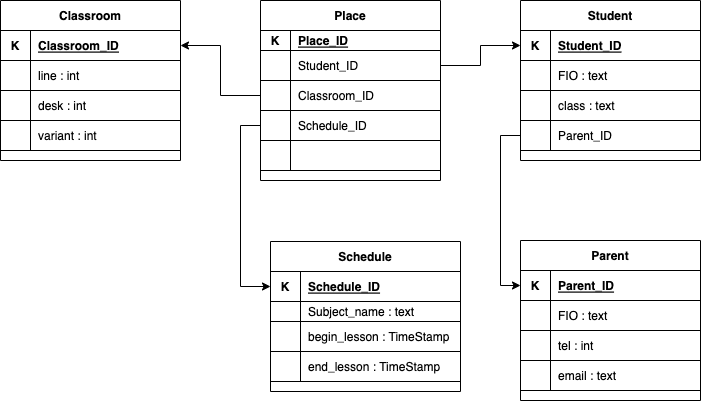

The diagram above was exported from draw.io. Its source (the exported page's mxGraphModel, read from the mxfile embedded in the PNG):
<mxGraphModel dx="642" dy="376" grid="1" gridSize="10" guides="1" tooltips="1" connect="1" arrows="1" fold="1" page="1" pageScale="1" pageWidth="827" pageHeight="1169" math="0" shadow="0">
  <root>
    <mxCell id="0" />
    <mxCell id="1" parent="0" />
    <mxCell id="M4bvWthlJyCZbKvUKzVq-1" value="Classroom" style="shape=table;startSize=30;container=1;collapsible=1;childLayout=tableLayout;fixedRows=1;rowLines=0;fontStyle=1;align=center;resizeLast=1;" parent="1" vertex="1">
      <mxGeometry x="80" y="160" width="180" height="160" as="geometry" />
    </mxCell>
    <mxCell id="M4bvWthlJyCZbKvUKzVq-2" value="" style="shape=tableRow;horizontal=0;startSize=0;swimlaneHead=0;swimlaneBody=0;fillColor=none;collapsible=0;dropTarget=0;points=[[0,0.5],[1,0.5]];portConstraint=eastwest;top=0;left=0;right=0;bottom=1;" parent="M4bvWthlJyCZbKvUKzVq-1" vertex="1">
      <mxGeometry y="30" width="180" height="30" as="geometry" />
    </mxCell>
    <mxCell id="M4bvWthlJyCZbKvUKzVq-3" value="K" style="shape=partialRectangle;connectable=0;fillColor=none;top=0;left=0;bottom=0;right=0;fontStyle=1;overflow=hidden;" parent="M4bvWthlJyCZbKvUKzVq-2" vertex="1">
      <mxGeometry width="30" height="30" as="geometry">
        <mxRectangle width="30" height="30" as="alternateBounds" />
      </mxGeometry>
    </mxCell>
    <mxCell id="M4bvWthlJyCZbKvUKzVq-4" value="Classroom_ID" style="shape=partialRectangle;connectable=0;fillColor=none;top=0;left=0;bottom=0;right=0;align=left;spacingLeft=6;fontStyle=5;overflow=hidden;" parent="M4bvWthlJyCZbKvUKzVq-2" vertex="1">
      <mxGeometry x="30" width="150" height="30" as="geometry">
        <mxRectangle width="150" height="30" as="alternateBounds" />
      </mxGeometry>
    </mxCell>
    <mxCell id="M4bvWthlJyCZbKvUKzVq-5" value="" style="shape=tableRow;horizontal=0;startSize=0;swimlaneHead=0;swimlaneBody=0;fillColor=none;collapsible=0;dropTarget=0;points=[[0,0.5],[1,0.5]];portConstraint=eastwest;top=0;left=0;right=0;bottom=0;" parent="M4bvWthlJyCZbKvUKzVq-1" vertex="1">
      <mxGeometry y="60" width="180" height="30" as="geometry" />
    </mxCell>
    <mxCell id="M4bvWthlJyCZbKvUKzVq-6" value="" style="shape=partialRectangle;connectable=0;fillColor=none;top=0;left=0;bottom=0;right=0;editable=1;overflow=hidden;" parent="M4bvWthlJyCZbKvUKzVq-5" vertex="1">
      <mxGeometry width="30" height="30" as="geometry">
        <mxRectangle width="30" height="30" as="alternateBounds" />
      </mxGeometry>
    </mxCell>
    <mxCell id="M4bvWthlJyCZbKvUKzVq-7" value="line : int" style="shape=partialRectangle;connectable=0;fillColor=none;top=0;left=0;bottom=0;right=0;align=left;spacingLeft=6;overflow=hidden;" parent="M4bvWthlJyCZbKvUKzVq-5" vertex="1">
      <mxGeometry x="30" width="150" height="30" as="geometry">
        <mxRectangle width="150" height="30" as="alternateBounds" />
      </mxGeometry>
    </mxCell>
    <mxCell id="M4bvWthlJyCZbKvUKzVq-8" value="" style="shape=tableRow;horizontal=0;startSize=0;swimlaneHead=0;swimlaneBody=0;fillColor=none;collapsible=0;dropTarget=0;points=[[0,0.5],[1,0.5]];portConstraint=eastwest;top=0;left=0;right=0;bottom=0;" parent="M4bvWthlJyCZbKvUKzVq-1" vertex="1">
      <mxGeometry y="90" width="180" height="30" as="geometry" />
    </mxCell>
    <mxCell id="M4bvWthlJyCZbKvUKzVq-9" value="" style="shape=partialRectangle;connectable=0;fillColor=none;top=0;left=0;bottom=0;right=0;editable=1;overflow=hidden;" parent="M4bvWthlJyCZbKvUKzVq-8" vertex="1">
      <mxGeometry width="30" height="30" as="geometry">
        <mxRectangle width="30" height="30" as="alternateBounds" />
      </mxGeometry>
    </mxCell>
    <mxCell id="M4bvWthlJyCZbKvUKzVq-10" value="desk : int" style="shape=partialRectangle;connectable=0;fillColor=none;top=0;left=0;bottom=0;right=0;align=left;spacingLeft=6;overflow=hidden;" parent="M4bvWthlJyCZbKvUKzVq-8" vertex="1">
      <mxGeometry x="30" width="150" height="30" as="geometry">
        <mxRectangle width="150" height="30" as="alternateBounds" />
      </mxGeometry>
    </mxCell>
    <mxCell id="M4bvWthlJyCZbKvUKzVq-11" value="" style="shape=tableRow;horizontal=0;startSize=0;swimlaneHead=0;swimlaneBody=0;fillColor=none;collapsible=0;dropTarget=0;points=[[0,0.5],[1,0.5]];portConstraint=eastwest;top=0;left=0;right=0;bottom=0;" parent="M4bvWthlJyCZbKvUKzVq-1" vertex="1">
      <mxGeometry y="120" width="180" height="30" as="geometry" />
    </mxCell>
    <mxCell id="M4bvWthlJyCZbKvUKzVq-12" value="" style="shape=partialRectangle;connectable=0;fillColor=none;top=0;left=0;bottom=0;right=0;editable=1;overflow=hidden;" parent="M4bvWthlJyCZbKvUKzVq-11" vertex="1">
      <mxGeometry width="30" height="30" as="geometry">
        <mxRectangle width="30" height="30" as="alternateBounds" />
      </mxGeometry>
    </mxCell>
    <mxCell id="M4bvWthlJyCZbKvUKzVq-13" value="variant : int" style="shape=partialRectangle;connectable=0;fillColor=none;top=0;left=0;bottom=0;right=0;align=left;spacingLeft=6;overflow=hidden;" parent="M4bvWthlJyCZbKvUKzVq-11" vertex="1">
      <mxGeometry x="30" width="150" height="30" as="geometry">
        <mxRectangle width="150" height="30" as="alternateBounds" />
      </mxGeometry>
    </mxCell>
    <mxCell id="M4bvWthlJyCZbKvUKzVq-14" value="Student" style="shape=table;startSize=30;container=1;collapsible=1;childLayout=tableLayout;fixedRows=1;rowLines=0;fontStyle=1;align=center;resizeLast=1;" parent="1" vertex="1">
      <mxGeometry x="600" y="160" width="180" height="160" as="geometry" />
    </mxCell>
    <mxCell id="M4bvWthlJyCZbKvUKzVq-15" value="" style="shape=tableRow;horizontal=0;startSize=0;swimlaneHead=0;swimlaneBody=0;fillColor=none;collapsible=0;dropTarget=0;points=[[0,0.5],[1,0.5]];portConstraint=eastwest;top=0;left=0;right=0;bottom=1;" parent="M4bvWthlJyCZbKvUKzVq-14" vertex="1">
      <mxGeometry y="30" width="180" height="30" as="geometry" />
    </mxCell>
    <mxCell id="M4bvWthlJyCZbKvUKzVq-16" value="K" style="shape=partialRectangle;connectable=0;fillColor=none;top=0;left=0;bottom=0;right=0;fontStyle=1;overflow=hidden;" parent="M4bvWthlJyCZbKvUKzVq-15" vertex="1">
      <mxGeometry width="30" height="30" as="geometry">
        <mxRectangle width="30" height="30" as="alternateBounds" />
      </mxGeometry>
    </mxCell>
    <mxCell id="M4bvWthlJyCZbKvUKzVq-17" value="Student_ID" style="shape=partialRectangle;connectable=0;fillColor=none;top=0;left=0;bottom=0;right=0;align=left;spacingLeft=6;fontStyle=5;overflow=hidden;" parent="M4bvWthlJyCZbKvUKzVq-15" vertex="1">
      <mxGeometry x="30" width="150" height="30" as="geometry">
        <mxRectangle width="150" height="30" as="alternateBounds" />
      </mxGeometry>
    </mxCell>
    <mxCell id="M4bvWthlJyCZbKvUKzVq-18" value="" style="shape=tableRow;horizontal=0;startSize=0;swimlaneHead=0;swimlaneBody=0;fillColor=none;collapsible=0;dropTarget=0;points=[[0,0.5],[1,0.5]];portConstraint=eastwest;top=0;left=0;right=0;bottom=0;" parent="M4bvWthlJyCZbKvUKzVq-14" vertex="1">
      <mxGeometry y="60" width="180" height="30" as="geometry" />
    </mxCell>
    <mxCell id="M4bvWthlJyCZbKvUKzVq-19" value="" style="shape=partialRectangle;connectable=0;fillColor=none;top=0;left=0;bottom=0;right=0;editable=1;overflow=hidden;" parent="M4bvWthlJyCZbKvUKzVq-18" vertex="1">
      <mxGeometry width="30" height="30" as="geometry">
        <mxRectangle width="30" height="30" as="alternateBounds" />
      </mxGeometry>
    </mxCell>
    <mxCell id="M4bvWthlJyCZbKvUKzVq-20" value="FIO : text" style="shape=partialRectangle;connectable=0;fillColor=none;top=0;left=0;bottom=0;right=0;align=left;spacingLeft=6;overflow=hidden;" parent="M4bvWthlJyCZbKvUKzVq-18" vertex="1">
      <mxGeometry x="30" width="150" height="30" as="geometry">
        <mxRectangle width="150" height="30" as="alternateBounds" />
      </mxGeometry>
    </mxCell>
    <mxCell id="M4bvWthlJyCZbKvUKzVq-21" value="" style="shape=tableRow;horizontal=0;startSize=0;swimlaneHead=0;swimlaneBody=0;fillColor=none;collapsible=0;dropTarget=0;points=[[0,0.5],[1,0.5]];portConstraint=eastwest;top=0;left=0;right=0;bottom=0;" parent="M4bvWthlJyCZbKvUKzVq-14" vertex="1">
      <mxGeometry y="90" width="180" height="30" as="geometry" />
    </mxCell>
    <mxCell id="M4bvWthlJyCZbKvUKzVq-22" value="" style="shape=partialRectangle;connectable=0;fillColor=none;top=0;left=0;bottom=0;right=0;editable=1;overflow=hidden;" parent="M4bvWthlJyCZbKvUKzVq-21" vertex="1">
      <mxGeometry width="30" height="30" as="geometry">
        <mxRectangle width="30" height="30" as="alternateBounds" />
      </mxGeometry>
    </mxCell>
    <mxCell id="M4bvWthlJyCZbKvUKzVq-23" value="class : text" style="shape=partialRectangle;connectable=0;fillColor=none;top=0;left=0;bottom=0;right=0;align=left;spacingLeft=6;overflow=hidden;" parent="M4bvWthlJyCZbKvUKzVq-21" vertex="1">
      <mxGeometry x="30" width="150" height="30" as="geometry">
        <mxRectangle width="150" height="30" as="alternateBounds" />
      </mxGeometry>
    </mxCell>
    <mxCell id="M4bvWthlJyCZbKvUKzVq-24" value="" style="shape=tableRow;horizontal=0;startSize=0;swimlaneHead=0;swimlaneBody=0;fillColor=none;collapsible=0;dropTarget=0;points=[[0,0.5],[1,0.5]];portConstraint=eastwest;top=0;left=0;right=0;bottom=0;" parent="M4bvWthlJyCZbKvUKzVq-14" vertex="1">
      <mxGeometry y="120" width="180" height="30" as="geometry" />
    </mxCell>
    <mxCell id="M4bvWthlJyCZbKvUKzVq-25" value="" style="shape=partialRectangle;connectable=0;fillColor=none;top=0;left=0;bottom=0;right=0;editable=1;overflow=hidden;" parent="M4bvWthlJyCZbKvUKzVq-24" vertex="1">
      <mxGeometry width="30" height="30" as="geometry">
        <mxRectangle width="30" height="30" as="alternateBounds" />
      </mxGeometry>
    </mxCell>
    <mxCell id="M4bvWthlJyCZbKvUKzVq-26" value="Parent_ID" style="shape=partialRectangle;connectable=0;fillColor=none;top=0;left=0;bottom=0;right=0;align=left;spacingLeft=6;overflow=hidden;" parent="M4bvWthlJyCZbKvUKzVq-24" vertex="1">
      <mxGeometry x="30" width="150" height="30" as="geometry">
        <mxRectangle width="150" height="30" as="alternateBounds" />
      </mxGeometry>
    </mxCell>
    <mxCell id="M4bvWthlJyCZbKvUKzVq-27" value="Place" style="shape=table;startSize=30;container=1;collapsible=1;childLayout=tableLayout;fixedRows=1;rowLines=0;fontStyle=1;align=center;resizeLast=1;" parent="1" vertex="1">
      <mxGeometry x="340" y="160" width="180" height="180" as="geometry" />
    </mxCell>
    <mxCell id="M4bvWthlJyCZbKvUKzVq-28" value="" style="shape=tableRow;horizontal=0;startSize=0;swimlaneHead=0;swimlaneBody=0;fillColor=none;collapsible=0;dropTarget=0;points=[[0,0.5],[1,0.5]];portConstraint=eastwest;top=0;left=0;right=0;bottom=1;" parent="M4bvWthlJyCZbKvUKzVq-27" vertex="1">
      <mxGeometry y="30" width="180" height="20" as="geometry" />
    </mxCell>
    <mxCell id="M4bvWthlJyCZbKvUKzVq-29" value="K" style="shape=partialRectangle;connectable=0;fillColor=none;top=0;left=0;bottom=0;right=0;fontStyle=1;overflow=hidden;" parent="M4bvWthlJyCZbKvUKzVq-28" vertex="1">
      <mxGeometry width="30" height="20" as="geometry">
        <mxRectangle width="30" height="20" as="alternateBounds" />
      </mxGeometry>
    </mxCell>
    <mxCell id="M4bvWthlJyCZbKvUKzVq-30" value="Place_ID" style="shape=partialRectangle;connectable=0;fillColor=none;top=0;left=0;bottom=0;right=0;align=left;spacingLeft=6;fontStyle=5;overflow=hidden;" parent="M4bvWthlJyCZbKvUKzVq-28" vertex="1">
      <mxGeometry x="30" width="150" height="20" as="geometry">
        <mxRectangle width="150" height="20" as="alternateBounds" />
      </mxGeometry>
    </mxCell>
    <mxCell id="M4bvWthlJyCZbKvUKzVq-31" value="" style="shape=tableRow;horizontal=0;startSize=0;swimlaneHead=0;swimlaneBody=0;fillColor=none;collapsible=0;dropTarget=0;points=[[0,0.5],[1,0.5]];portConstraint=eastwest;top=0;left=0;right=0;bottom=0;" parent="M4bvWthlJyCZbKvUKzVq-27" vertex="1">
      <mxGeometry y="50" width="180" height="30" as="geometry" />
    </mxCell>
    <mxCell id="M4bvWthlJyCZbKvUKzVq-32" value="" style="shape=partialRectangle;connectable=0;fillColor=none;top=0;left=0;bottom=0;right=0;editable=1;overflow=hidden;" parent="M4bvWthlJyCZbKvUKzVq-31" vertex="1">
      <mxGeometry width="30" height="30" as="geometry">
        <mxRectangle width="30" height="30" as="alternateBounds" />
      </mxGeometry>
    </mxCell>
    <mxCell id="M4bvWthlJyCZbKvUKzVq-33" value="Student_ID" style="shape=partialRectangle;connectable=0;fillColor=none;top=0;left=0;bottom=0;right=0;align=left;spacingLeft=6;overflow=hidden;" parent="M4bvWthlJyCZbKvUKzVq-31" vertex="1">
      <mxGeometry x="30" width="150" height="30" as="geometry">
        <mxRectangle width="150" height="30" as="alternateBounds" />
      </mxGeometry>
    </mxCell>
    <mxCell id="M4bvWthlJyCZbKvUKzVq-34" value="" style="shape=tableRow;horizontal=0;startSize=0;swimlaneHead=0;swimlaneBody=0;fillColor=none;collapsible=0;dropTarget=0;points=[[0,0.5],[1,0.5]];portConstraint=eastwest;top=0;left=0;right=0;bottom=0;" parent="M4bvWthlJyCZbKvUKzVq-27" vertex="1">
      <mxGeometry y="80" width="180" height="30" as="geometry" />
    </mxCell>
    <mxCell id="M4bvWthlJyCZbKvUKzVq-35" value="" style="shape=partialRectangle;connectable=0;fillColor=none;top=0;left=0;bottom=0;right=0;editable=1;overflow=hidden;" parent="M4bvWthlJyCZbKvUKzVq-34" vertex="1">
      <mxGeometry width="30" height="30" as="geometry">
        <mxRectangle width="30" height="30" as="alternateBounds" />
      </mxGeometry>
    </mxCell>
    <mxCell id="M4bvWthlJyCZbKvUKzVq-36" value="Classroom_ID" style="shape=partialRectangle;connectable=0;fillColor=none;top=0;left=0;bottom=0;right=0;align=left;spacingLeft=6;overflow=hidden;" parent="M4bvWthlJyCZbKvUKzVq-34" vertex="1">
      <mxGeometry x="30" width="150" height="30" as="geometry">
        <mxRectangle width="150" height="30" as="alternateBounds" />
      </mxGeometry>
    </mxCell>
    <mxCell id="M4bvWthlJyCZbKvUKzVq-37" value="" style="shape=tableRow;horizontal=0;startSize=0;swimlaneHead=0;swimlaneBody=0;fillColor=none;collapsible=0;dropTarget=0;points=[[0,0.5],[1,0.5]];portConstraint=eastwest;top=0;left=0;right=0;bottom=0;" parent="M4bvWthlJyCZbKvUKzVq-27" vertex="1">
      <mxGeometry y="110" width="180" height="30" as="geometry" />
    </mxCell>
    <mxCell id="M4bvWthlJyCZbKvUKzVq-38" value="" style="shape=partialRectangle;connectable=0;fillColor=none;top=0;left=0;bottom=0;right=0;editable=1;overflow=hidden;" parent="M4bvWthlJyCZbKvUKzVq-37" vertex="1">
      <mxGeometry width="30" height="30" as="geometry">
        <mxRectangle width="30" height="30" as="alternateBounds" />
      </mxGeometry>
    </mxCell>
    <mxCell id="M4bvWthlJyCZbKvUKzVq-39" value="Schedule_ID" style="shape=partialRectangle;connectable=0;fillColor=none;top=0;left=0;bottom=0;right=0;align=left;spacingLeft=6;overflow=hidden;" parent="M4bvWthlJyCZbKvUKzVq-37" vertex="1">
      <mxGeometry x="30" width="150" height="30" as="geometry">
        <mxRectangle width="150" height="30" as="alternateBounds" />
      </mxGeometry>
    </mxCell>
    <mxCell id="M4bvWthlJyCZbKvUKzVq-72" value="" style="shape=tableRow;horizontal=0;startSize=0;swimlaneHead=0;swimlaneBody=0;fillColor=none;collapsible=0;dropTarget=0;points=[[0,0.5],[1,0.5]];portConstraint=eastwest;top=0;left=0;right=0;bottom=0;" parent="M4bvWthlJyCZbKvUKzVq-27" vertex="1">
      <mxGeometry y="140" width="180" height="30" as="geometry" />
    </mxCell>
    <mxCell id="M4bvWthlJyCZbKvUKzVq-73" value="" style="shape=partialRectangle;connectable=0;fillColor=none;top=0;left=0;bottom=0;right=0;editable=1;overflow=hidden;" parent="M4bvWthlJyCZbKvUKzVq-72" vertex="1">
      <mxGeometry width="30" height="30" as="geometry">
        <mxRectangle width="30" height="30" as="alternateBounds" />
      </mxGeometry>
    </mxCell>
    <mxCell id="M4bvWthlJyCZbKvUKzVq-74" value="" style="shape=partialRectangle;connectable=0;fillColor=none;top=0;left=0;bottom=0;right=0;align=left;spacingLeft=6;overflow=hidden;" parent="M4bvWthlJyCZbKvUKzVq-72" vertex="1">
      <mxGeometry x="30" width="150" height="30" as="geometry">
        <mxRectangle width="150" height="30" as="alternateBounds" />
      </mxGeometry>
    </mxCell>
    <mxCell id="M4bvWthlJyCZbKvUKzVq-80" value="Parent" style="shape=table;startSize=30;container=1;collapsible=1;childLayout=tableLayout;fixedRows=1;rowLines=0;fontStyle=1;align=center;resizeLast=1;" parent="1" vertex="1">
      <mxGeometry x="600" y="400" width="180" height="160" as="geometry" />
    </mxCell>
    <mxCell id="M4bvWthlJyCZbKvUKzVq-81" value="" style="shape=tableRow;horizontal=0;startSize=0;swimlaneHead=0;swimlaneBody=0;fillColor=none;collapsible=0;dropTarget=0;points=[[0,0.5],[1,0.5]];portConstraint=eastwest;top=0;left=0;right=0;bottom=1;" parent="M4bvWthlJyCZbKvUKzVq-80" vertex="1">
      <mxGeometry y="30" width="180" height="30" as="geometry" />
    </mxCell>
    <mxCell id="M4bvWthlJyCZbKvUKzVq-82" value="K" style="shape=partialRectangle;connectable=0;fillColor=none;top=0;left=0;bottom=0;right=0;fontStyle=1;overflow=hidden;" parent="M4bvWthlJyCZbKvUKzVq-81" vertex="1">
      <mxGeometry width="30" height="30" as="geometry">
        <mxRectangle width="30" height="30" as="alternateBounds" />
      </mxGeometry>
    </mxCell>
    <mxCell id="M4bvWthlJyCZbKvUKzVq-83" value="Parent_ID" style="shape=partialRectangle;connectable=0;fillColor=none;top=0;left=0;bottom=0;right=0;align=left;spacingLeft=6;fontStyle=5;overflow=hidden;" parent="M4bvWthlJyCZbKvUKzVq-81" vertex="1">
      <mxGeometry x="30" width="150" height="30" as="geometry">
        <mxRectangle width="150" height="30" as="alternateBounds" />
      </mxGeometry>
    </mxCell>
    <mxCell id="M4bvWthlJyCZbKvUKzVq-84" value="" style="shape=tableRow;horizontal=0;startSize=0;swimlaneHead=0;swimlaneBody=0;fillColor=none;collapsible=0;dropTarget=0;points=[[0,0.5],[1,0.5]];portConstraint=eastwest;top=0;left=0;right=0;bottom=0;" parent="M4bvWthlJyCZbKvUKzVq-80" vertex="1">
      <mxGeometry y="60" width="180" height="30" as="geometry" />
    </mxCell>
    <mxCell id="M4bvWthlJyCZbKvUKzVq-85" value="" style="shape=partialRectangle;connectable=0;fillColor=none;top=0;left=0;bottom=0;right=0;editable=1;overflow=hidden;" parent="M4bvWthlJyCZbKvUKzVq-84" vertex="1">
      <mxGeometry width="30" height="30" as="geometry">
        <mxRectangle width="30" height="30" as="alternateBounds" />
      </mxGeometry>
    </mxCell>
    <mxCell id="M4bvWthlJyCZbKvUKzVq-86" value="FIO : text" style="shape=partialRectangle;connectable=0;fillColor=none;top=0;left=0;bottom=0;right=0;align=left;spacingLeft=6;overflow=hidden;" parent="M4bvWthlJyCZbKvUKzVq-84" vertex="1">
      <mxGeometry x="30" width="150" height="30" as="geometry">
        <mxRectangle width="150" height="30" as="alternateBounds" />
      </mxGeometry>
    </mxCell>
    <mxCell id="M4bvWthlJyCZbKvUKzVq-87" value="" style="shape=tableRow;horizontal=0;startSize=0;swimlaneHead=0;swimlaneBody=0;fillColor=none;collapsible=0;dropTarget=0;points=[[0,0.5],[1,0.5]];portConstraint=eastwest;top=0;left=0;right=0;bottom=0;" parent="M4bvWthlJyCZbKvUKzVq-80" vertex="1">
      <mxGeometry y="90" width="180" height="30" as="geometry" />
    </mxCell>
    <mxCell id="M4bvWthlJyCZbKvUKzVq-88" value="" style="shape=partialRectangle;connectable=0;fillColor=none;top=0;left=0;bottom=0;right=0;editable=1;overflow=hidden;" parent="M4bvWthlJyCZbKvUKzVq-87" vertex="1">
      <mxGeometry width="30" height="30" as="geometry">
        <mxRectangle width="30" height="30" as="alternateBounds" />
      </mxGeometry>
    </mxCell>
    <mxCell id="M4bvWthlJyCZbKvUKzVq-89" value="tel : int" style="shape=partialRectangle;connectable=0;fillColor=none;top=0;left=0;bottom=0;right=0;align=left;spacingLeft=6;overflow=hidden;" parent="M4bvWthlJyCZbKvUKzVq-87" vertex="1">
      <mxGeometry x="30" width="150" height="30" as="geometry">
        <mxRectangle width="150" height="30" as="alternateBounds" />
      </mxGeometry>
    </mxCell>
    <mxCell id="M4bvWthlJyCZbKvUKzVq-90" value="" style="shape=tableRow;horizontal=0;startSize=0;swimlaneHead=0;swimlaneBody=0;fillColor=none;collapsible=0;dropTarget=0;points=[[0,0.5],[1,0.5]];portConstraint=eastwest;top=0;left=0;right=0;bottom=0;" parent="M4bvWthlJyCZbKvUKzVq-80" vertex="1">
      <mxGeometry y="120" width="180" height="30" as="geometry" />
    </mxCell>
    <mxCell id="M4bvWthlJyCZbKvUKzVq-91" value="" style="shape=partialRectangle;connectable=0;fillColor=none;top=0;left=0;bottom=0;right=0;editable=1;overflow=hidden;" parent="M4bvWthlJyCZbKvUKzVq-90" vertex="1">
      <mxGeometry width="30" height="30" as="geometry">
        <mxRectangle width="30" height="30" as="alternateBounds" />
      </mxGeometry>
    </mxCell>
    <mxCell id="M4bvWthlJyCZbKvUKzVq-92" value="email : text" style="shape=partialRectangle;connectable=0;fillColor=none;top=0;left=0;bottom=0;right=0;align=left;spacingLeft=6;overflow=hidden;" parent="M4bvWthlJyCZbKvUKzVq-90" vertex="1">
      <mxGeometry x="30" width="150" height="30" as="geometry">
        <mxRectangle width="150" height="30" as="alternateBounds" />
      </mxGeometry>
    </mxCell>
    <mxCell id="M4bvWthlJyCZbKvUKzVq-96" value="Schedule" style="shape=table;startSize=30;container=1;collapsible=1;childLayout=tableLayout;fixedRows=1;rowLines=0;fontStyle=1;align=center;resizeLast=1;" parent="1" vertex="1">
      <mxGeometry x="350" y="401" width="190" height="150" as="geometry" />
    </mxCell>
    <mxCell id="M4bvWthlJyCZbKvUKzVq-97" value="" style="shape=tableRow;horizontal=0;startSize=0;swimlaneHead=0;swimlaneBody=0;fillColor=none;collapsible=0;dropTarget=0;points=[[0,0.5],[1,0.5]];portConstraint=eastwest;top=0;left=0;right=0;bottom=1;" parent="M4bvWthlJyCZbKvUKzVq-96" vertex="1">
      <mxGeometry y="30" width="190" height="30" as="geometry" />
    </mxCell>
    <mxCell id="M4bvWthlJyCZbKvUKzVq-98" value="K" style="shape=partialRectangle;connectable=0;fillColor=none;top=0;left=0;bottom=0;right=0;fontStyle=1;overflow=hidden;" parent="M4bvWthlJyCZbKvUKzVq-97" vertex="1">
      <mxGeometry width="30" height="30" as="geometry">
        <mxRectangle width="30" height="30" as="alternateBounds" />
      </mxGeometry>
    </mxCell>
    <mxCell id="M4bvWthlJyCZbKvUKzVq-99" value="Schedule_ID" style="shape=partialRectangle;connectable=0;fillColor=none;top=0;left=0;bottom=0;right=0;align=left;spacingLeft=6;fontStyle=5;overflow=hidden;" parent="M4bvWthlJyCZbKvUKzVq-97" vertex="1">
      <mxGeometry x="30" width="160" height="30" as="geometry">
        <mxRectangle width="160" height="30" as="alternateBounds" />
      </mxGeometry>
    </mxCell>
    <mxCell id="M4bvWthlJyCZbKvUKzVq-100" value="" style="shape=tableRow;horizontal=0;startSize=0;swimlaneHead=0;swimlaneBody=0;fillColor=none;collapsible=0;dropTarget=0;points=[[0,0.5],[1,0.5]];portConstraint=eastwest;top=0;left=0;right=0;bottom=0;" parent="M4bvWthlJyCZbKvUKzVq-96" vertex="1">
      <mxGeometry y="60" width="190" height="20" as="geometry" />
    </mxCell>
    <mxCell id="M4bvWthlJyCZbKvUKzVq-101" value="" style="shape=partialRectangle;connectable=0;fillColor=none;top=0;left=0;bottom=0;right=0;editable=1;overflow=hidden;" parent="M4bvWthlJyCZbKvUKzVq-100" vertex="1">
      <mxGeometry width="30" height="20" as="geometry">
        <mxRectangle width="30" height="20" as="alternateBounds" />
      </mxGeometry>
    </mxCell>
    <mxCell id="M4bvWthlJyCZbKvUKzVq-102" value="Subject_name : text" style="shape=partialRectangle;connectable=0;fillColor=none;top=0;left=0;bottom=0;right=0;align=left;spacingLeft=6;overflow=hidden;" parent="M4bvWthlJyCZbKvUKzVq-100" vertex="1">
      <mxGeometry x="30" width="160" height="20" as="geometry">
        <mxRectangle width="160" height="20" as="alternateBounds" />
      </mxGeometry>
    </mxCell>
    <mxCell id="M4bvWthlJyCZbKvUKzVq-103" value="" style="shape=tableRow;horizontal=0;startSize=0;swimlaneHead=0;swimlaneBody=0;fillColor=none;collapsible=0;dropTarget=0;points=[[0,0.5],[1,0.5]];portConstraint=eastwest;top=0;left=0;right=0;bottom=0;" parent="M4bvWthlJyCZbKvUKzVq-96" vertex="1">
      <mxGeometry y="80" width="190" height="30" as="geometry" />
    </mxCell>
    <mxCell id="M4bvWthlJyCZbKvUKzVq-104" value="" style="shape=partialRectangle;connectable=0;fillColor=none;top=0;left=0;bottom=0;right=0;editable=1;overflow=hidden;" parent="M4bvWthlJyCZbKvUKzVq-103" vertex="1">
      <mxGeometry width="30" height="30" as="geometry">
        <mxRectangle width="30" height="30" as="alternateBounds" />
      </mxGeometry>
    </mxCell>
    <mxCell id="M4bvWthlJyCZbKvUKzVq-105" value="begin_lesson : TimeStamp" style="shape=partialRectangle;connectable=0;fillColor=none;top=0;left=0;bottom=0;right=0;align=left;spacingLeft=6;overflow=hidden;" parent="M4bvWthlJyCZbKvUKzVq-103" vertex="1">
      <mxGeometry x="30" width="160" height="30" as="geometry">
        <mxRectangle width="160" height="30" as="alternateBounds" />
      </mxGeometry>
    </mxCell>
    <mxCell id="M4bvWthlJyCZbKvUKzVq-106" value="" style="shape=tableRow;horizontal=0;startSize=0;swimlaneHead=0;swimlaneBody=0;fillColor=none;collapsible=0;dropTarget=0;points=[[0,0.5],[1,0.5]];portConstraint=eastwest;top=0;left=0;right=0;bottom=0;" parent="M4bvWthlJyCZbKvUKzVq-96" vertex="1">
      <mxGeometry y="110" width="190" height="30" as="geometry" />
    </mxCell>
    <mxCell id="M4bvWthlJyCZbKvUKzVq-107" value="" style="shape=partialRectangle;connectable=0;fillColor=none;top=0;left=0;bottom=0;right=0;editable=1;overflow=hidden;" parent="M4bvWthlJyCZbKvUKzVq-106" vertex="1">
      <mxGeometry width="30" height="30" as="geometry">
        <mxRectangle width="30" height="30" as="alternateBounds" />
      </mxGeometry>
    </mxCell>
    <mxCell id="M4bvWthlJyCZbKvUKzVq-108" value="end_lesson : TimeStamp" style="shape=partialRectangle;connectable=0;fillColor=none;top=0;left=0;bottom=0;right=0;align=left;spacingLeft=6;overflow=hidden;" parent="M4bvWthlJyCZbKvUKzVq-106" vertex="1">
      <mxGeometry x="30" width="160" height="30" as="geometry">
        <mxRectangle width="160" height="30" as="alternateBounds" />
      </mxGeometry>
    </mxCell>
    <mxCell id="M4bvWthlJyCZbKvUKzVq-111" style="edgeStyle=orthogonalEdgeStyle;rounded=0;orthogonalLoop=1;jettySize=auto;html=1;entryX=1;entryY=0.5;entryDx=0;entryDy=0;" edge="1" parent="1" source="M4bvWthlJyCZbKvUKzVq-34" target="M4bvWthlJyCZbKvUKzVq-2">
      <mxGeometry relative="1" as="geometry" />
    </mxCell>
    <mxCell id="M4bvWthlJyCZbKvUKzVq-112" style="edgeStyle=orthogonalEdgeStyle;rounded=0;orthogonalLoop=1;jettySize=auto;html=1;entryX=0;entryY=0.5;entryDx=0;entryDy=0;" edge="1" parent="1" source="M4bvWthlJyCZbKvUKzVq-31" target="M4bvWthlJyCZbKvUKzVq-15">
      <mxGeometry relative="1" as="geometry" />
    </mxCell>
    <mxCell id="M4bvWthlJyCZbKvUKzVq-113" style="edgeStyle=orthogonalEdgeStyle;rounded=0;orthogonalLoop=1;jettySize=auto;html=1;entryX=0;entryY=0.5;entryDx=0;entryDy=0;" edge="1" parent="1" source="M4bvWthlJyCZbKvUKzVq-24" target="M4bvWthlJyCZbKvUKzVq-81">
      <mxGeometry relative="1" as="geometry" />
    </mxCell>
    <mxCell id="M4bvWthlJyCZbKvUKzVq-114" style="edgeStyle=orthogonalEdgeStyle;rounded=0;orthogonalLoop=1;jettySize=auto;html=1;entryX=0;entryY=0.5;entryDx=0;entryDy=0;" edge="1" parent="1" source="M4bvWthlJyCZbKvUKzVq-37" target="M4bvWthlJyCZbKvUKzVq-97">
      <mxGeometry relative="1" as="geometry">
        <Array as="points">
          <mxPoint x="320" y="285" />
          <mxPoint x="320" y="446" />
        </Array>
      </mxGeometry>
    </mxCell>
  </root>
</mxGraphModel>